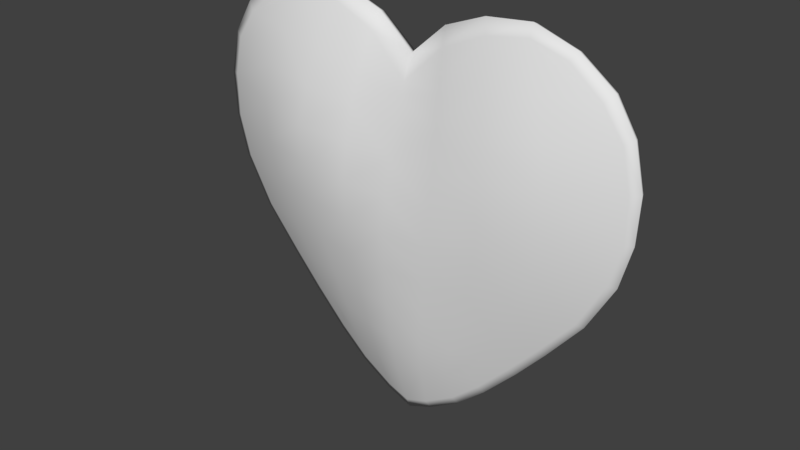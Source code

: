 # Source: Heart.blend  (saved by Blender 2.79.0; exported with 4.5.12 LTS)
import bpy
from mathutils import Matrix  # noqa: F401  (used for matrix-valued properties, if any)

bpy.ops.wm.read_factory_settings(use_empty=True)
scene = bpy.context.scene
scene.name = 'Scene'

# ---- collections
col_collection_1 = bpy.data.collections.new('Collection 1'); scene.collection.children.link(col_collection_1)
col_collection_20 = bpy.data.collections.new('Collection 20'); scene.collection.children.link(col_collection_20)
col_collection_20.hide_render = True
col_collection_20.hide_viewport = True

# ---- materials (node trees are filled in below, after node groups)
mat_heart = bpy.data.materials.new('Heart')
mat_heart.alpha_threshold = 0.0
mat_heart.use_transparent_shadow = False
mat_heart.roughness = 0.5

# ---- material node trees

# ---- world
world_world = bpy.data.worlds.new('World'); scene.world = world_world
world_world.color = (0.05088, 0.05088, 0.05088)
world_world.use_sun_shadow = False
world_world.sun_shadow_jitter_overblur = 0.0
world_world.cycles.sampling_method = 'MANUAL'

# ---- meshes
me_plane = bpy.data.meshes.new('Plane')
me_plane.from_pydata([(1.72, 0.1228, 2.121), (1.277, 0.1228, 2.274), (0.3763, 0.1228, 2.073), (0.8011, 0.1228, 2.232), (2.087, 0.1228, 1.845), (2.301, 0.1228, 1.498), (2.405, 0.1228, 1.042), (2.384, 0.1228, 0.5777), (2.267, 0.1228, 0.1347), (1.983, 0.1228, -0.3706), (1.609, 0.1228, -0.8206), (1.293, 0.1228, -1.176), (0.9414, 0.1228, -1.54), (0.2791, 0.1228, -2.029), (0.4084, 0.04544, 1.893), (0.8514, 0.05721, 2.087), (0.8168, 0.01617, -1.315), (0.243, 0.08609, -1.953), (0.8883, 0.0884, -1.481), (1.228, 0.08741, -1.128), (1.544, 0.08908, -0.779), (1.911, 0.09003, -0.3498), (2.181, 0.08526, 0.1416), (2.305, 0.08832, 0.5777), (2.305, 0.07942, 1.035), (2.215, 0.08001, 1.45), (2.001, 0.07128, 1.761), (1.668, 0.07798, 2.031), (1.288, 0.06908, 2.149), (0.4651, -0.07396, 1.532), (0.9494, -0.1013, 1.655), (1.456, -0.06164, 1.729), (0.5026, -0.1443, 1.194), (1.025, -0.2041, 1.273), (1.586, -0.133, 1.352), (1.648, -0.1495, 0.9536), (1.062, -0.2693, 0.8913), (0.5203, -0.216, 0.8396), (1.64, -0.1447, 0.5365), (1.055, -0.2568, 0.4982), (0.5165, -0.2724, 0.4669), (1.551, -0.1179, 0.1159), (1.0, -0.2257, 0.0975), (0.4909, -0.2801, 0.08077), (1.384, -0.0888, -0.3125), (0.9041, -0.1781, -0.3058), (0.447, -0.2477, -0.3125), (1.171, -0.05451, -0.7106), (0.7849, -0.1319, -0.6968), (0.3928, -0.2068, -0.7065), (0.9719, -0.01642, -1.054), (0.6717, -0.08567, -1.065), (0.3394, -0.1448, -1.101), (0.6263, 0.1228, -1.816), (0.5903, -0.02756, -1.409), (0.5797, 0.08765, -1.75), (0.2932, -0.05581, -1.506), (-1.72, 0.1228, 2.121), (0.0, 0.1228, 1.741), (-1.277, 0.1228, 2.274), (-0.3763, 0.1228, 2.073), (-0.8011, 0.1228, 2.232), (-2.087, 0.1228, 1.845), (-2.301, 0.1228, 1.498), (-2.405, 0.1228, 1.042), (-2.384, 0.1228, 0.5777), (-2.267, 0.1228, 0.1347), (-1.983, 0.1228, -0.3706), (-1.609, 0.1228, -0.8206), (-1.293, 0.1228, -1.176), (-0.9414, 0.1228, -1.54), (-0.2791, 0.1228, -2.029), (0.0, 0.1228, -2.143), (0.0, 0.02191, 1.498), (-0.4084, 0.04544, 1.893), (-0.8514, 0.05721, 2.087), (0.0, 0.07406, -2.03), (-0.8168, 0.01617, -1.315), (-0.243, 0.08609, -1.953), (-0.8883, 0.0884, -1.481), (-1.228, 0.08741, -1.128), (-1.544, 0.08908, -0.779), (-1.911, 0.09003, -0.3498), (-2.181, 0.08526, 0.1416), (-2.305, 0.08832, 0.5777), (-2.305, 0.07942, 1.035), (-2.215, 0.08001, 1.45), (-2.001, 0.07128, 1.761), (-1.668, 0.07798, 2.031), (-1.288, 0.06908, 2.149), (0.0, -0.02018, 1.387), (-0.4651, -0.07396, 1.532), (-0.9494, -0.1013, 1.655), (-1.456, -0.06164, 1.729), (0.0, -0.1063, 1.129), (-0.5026, -0.1443, 1.194), (-1.025, -0.2041, 1.273), (-1.586, -0.133, 1.352), (-1.648, -0.1495, 0.9536), (-1.062, -0.2693, 0.8913), (-0.5203, -0.216, 0.8396), (0.0, -0.1929, 0.8056), (-1.64, -0.1447, 0.5365), (-1.055, -0.2568, 0.4982), (-0.5165, -0.2724, 0.4669), (0.0, -0.261, 0.4478), (-1.551, -0.1179, 0.1159), (-1.0, -0.2257, 0.0975), (-0.4909, -0.2801, 0.08077), (0.0, -0.3012, 0.07), (-1.384, -0.0888, -0.3125), (-0.9041, -0.1781, -0.3058), (-0.447, -0.2477, -0.3125), (0.0, -0.291, -0.3196), (-1.171, -0.05451, -0.7106), (-0.7849, -0.1319, -0.6968), (-0.3928, -0.2068, -0.7065), (0.0, -0.2544, -0.7172), (-0.9719, -0.01642, -1.054), (-0.6717, -0.08567, -1.065), (-0.3394, -0.1448, -1.101), (0.0, -0.1921, -1.126), (-0.6263, 0.1228, -1.816), (-0.5903, -0.02756, -1.409), (-0.5797, 0.08765, -1.75), (-0.2932, -0.05581, -1.506), (0.0, -0.08532, -1.561), (1.698, 0.2272, 2.081), (1.272, 0.2274, 2.228), (0.3991, 0.2266, 2.031), (0.8113, 0.2277, 2.188), (2.054, 0.2276, 1.814), (2.26, 0.2274, 1.481), (2.36, 0.2273, 1.038), (2.339, 0.2273, 0.5843), (2.223, 0.2268, 0.1515), (1.943, 0.2264, -0.3442), (1.574, 0.2269, -0.7901), (1.26, 0.2273, -1.145), (0.9099, 0.2273, -1.507), (0.2581, 0.227, -1.988), (0.4312, 0.1504, 1.855), (0.8596, 0.1635, 2.047), (0.786, 0.1215, -1.284), (0.223, 0.1914, -1.914), (0.8564, 0.1927, -1.448), (1.194, 0.1918, -1.097), (1.509, 0.1935, -0.7492), (1.874, 0.1948, -0.3243), (2.141, 0.1907, 0.1588), (2.263, 0.1942, 0.5847), (2.264, 0.1856, 1.031), (2.177, 0.1862, 1.434), (1.97, 0.1773, 1.733), (1.648, 0.1833, 1.993), (1.281, 0.1751, 2.108), (0.4825, 0.03461, 1.502), (0.9544, 0.008292, 1.624), (1.442, 0.04706, 1.698), (0.5162, -0.03372, 1.169), (1.026, -0.09213, 1.252), (1.563, -0.02292, 1.333), (1.619, -0.03927, 0.9491), (1.056, -0.1559, 0.8821), (0.5284, -0.1036, 0.8219), (1.61, -0.03506, 0.5437), (1.043, -0.1435, 0.5014), (0.5164, -0.1586, 0.4598), (1.522, -0.008793, 0.1315), (0.9838, -0.1134, 0.1091), (0.483, -0.1664, 0.08517), (1.356, 0.01949, -0.2907), (0.8852, -0.06693, -0.289), (0.4333, -0.1352, -0.3003), (1.143, 0.05299, -0.685), (0.7638, -0.02173, -0.6768), (0.3757, -0.0954, -0.6898), (0.9427, 0.09015, -1.026), (0.648, 0.02327, -1.041), (0.321, -0.0346, -1.078), (0.5994, 0.2274, -1.78), (0.5647, 0.07923, -1.378), (0.5536, 0.1926, -1.714), (0.274, 0.05213, -1.475), (-1.698, 0.2272, 2.081), (0.0, 0.2288, 1.699), (-1.272, 0.2274, 2.228), (-0.3991, 0.2266, 2.031), (-0.8113, 0.2277, 2.188), (-2.054, 0.2276, 1.814), (-2.26, 0.2274, 1.481), (-2.36, 0.2273, 1.038), (-2.339, 0.2273, 0.5843), (-2.223, 0.2268, 0.1515), (-1.943, 0.2264, -0.3442), (-1.574, 0.2269, -0.7901), (-1.26, 0.2273, -1.145), (-0.9099, 0.2273, -1.507), (-0.2581, 0.227, -1.988), (0.0, 0.228, -2.099), (0.0, 0.1671, 1.551), (-0.4312, 0.1504, 1.855), (-0.8596, 0.1635, 2.047), (0.0, 0.1805, -1.989), (-0.786, 0.1215, -1.284), (-0.223, 0.1914, -1.914), (-0.8564, 0.1927, -1.448), (-1.194, 0.1918, -1.097), (-1.509, 0.1935, -0.7492), (-1.874, 0.1948, -0.3243), (-2.141, 0.1907, 0.1588), (-2.263, 0.1942, 0.5847), (-2.264, 0.1856, 1.031), (-2.177, 0.1862, 1.434), (-1.97, 0.1773, 1.733), (-1.648, 0.1833, 1.993), (-1.281, 0.1751, 2.108), (0.0, 0.08965, 1.356), (-0.4825, 0.03461, 1.502), (-0.9544, 0.008292, 1.624), (-1.442, 0.04706, 1.698), (0.0, 0.004503, 1.102), (-0.5162, -0.03372, 1.169), (-1.026, -0.09213, 1.252), (-1.563, -0.02292, 1.333), (-1.619, -0.03927, 0.9491), (-1.056, -0.1559, 0.8821), (-0.5284, -0.1036, 0.8219), (0.0, -0.08109, 0.7833), (-1.61, -0.03506, 0.5437), (-1.043, -0.1435, 0.5014), (-0.5164, -0.1586, 0.4598), (0.0, -0.1477, 0.4348), (-1.522, -0.008793, 0.1315), (-0.9838, -0.1134, 0.1091), (-0.483, -0.1664, 0.08517), (0.0, -0.1872, 0.06986), (-1.356, 0.01949, -0.2907), (-0.8852, -0.06693, -0.289), (-0.4333, -0.1352, -0.3003), (0.0, -0.1774, -0.3103), (-1.143, 0.05299, -0.685), (-0.7638, -0.02173, -0.6768), (-0.3757, -0.0954, -0.6898), (0.0, -0.1414, -0.7019), (-0.9427, 0.09015, -1.026), (-0.648, 0.02327, -1.041), (-0.321, -0.0346, -1.078), (0.0, -0.08044, -1.104), (-0.5994, 0.2274, -1.78), (-0.5647, 0.07923, -1.378), (-0.5536, 0.1926, -1.714), (-0.274, 0.05213, -1.475), (0.0, 0.02406, -1.529)], [], [(54, 55, 18, 16), (55, 54, 56, 17), (53, 12, 18, 55), (12, 11, 19, 18), (11, 10, 20, 19), (10, 9, 21, 20), (9, 8, 22, 21), (8, 7, 23, 22), (7, 6, 24, 23), (6, 5, 25, 24), (5, 4, 26, 25), (4, 0, 27, 26), (0, 1, 28, 27), (1, 3, 15, 28), (3, 2, 14, 15), (29, 14, 73, 90), (15, 14, 29, 30), (28, 15, 30, 31), (26, 27, 28, 31), (32, 29, 90, 94), (30, 29, 32, 33), (31, 30, 33, 34), (25, 26, 31, 34), (24, 25, 34, 35), (33, 36, 35, 34), (32, 37, 36, 33), (101, 37, 32, 94), (23, 24, 35, 38), (36, 39, 38, 35), (37, 40, 39, 36), (101, 105, 40, 37), (22, 23, 38, 41), (39, 42, 41, 38), (40, 43, 42, 39), (105, 109, 43, 40), (21, 22, 41, 44), (42, 45, 44, 41), (43, 46, 45, 42), (109, 113, 46, 43), (20, 21, 44, 47), (45, 48, 47, 44), (46, 49, 48, 45), (113, 117, 49, 46), (19, 20, 47, 50), (48, 51, 50, 47), (49, 52, 51, 48), (117, 121, 52, 49), (58, 73, 14, 2), (18, 19, 50, 16), (54, 16, 50, 51), (54, 51, 52, 56), (121, 126, 56, 52), (13, 53, 55, 17), (76, 17, 56, 126), (13, 17, 76, 72), (123, 77, 79, 124), (124, 78, 125, 123), (122, 124, 79, 70), (70, 79, 80, 69), (69, 80, 81, 68), (68, 81, 82, 67), (67, 82, 83, 66), (66, 83, 84, 65), (65, 84, 85, 64), (64, 85, 86, 63), (63, 86, 87, 62), (62, 87, 88, 57), (57, 88, 89, 59), (59, 89, 75, 61), (61, 75, 74, 60), (91, 90, 73, 74), (75, 92, 91, 74), (89, 93, 92, 75), (87, 93, 89, 88), (95, 94, 90, 91), (92, 96, 95, 91), (93, 97, 96, 92), (86, 97, 93, 87), (85, 98, 97, 86), (96, 97, 98, 99), (95, 96, 99, 100), (101, 94, 95, 100), (84, 102, 98, 85), (99, 98, 102, 103), (100, 99, 103, 104), (101, 100, 104, 105), (83, 106, 102, 84), (103, 102, 106, 107), (104, 103, 107, 108), (105, 104, 108, 109), (82, 110, 106, 83), (107, 106, 110, 111), (108, 107, 111, 112), (109, 108, 112, 113), (81, 114, 110, 82), (111, 110, 114, 115), (112, 111, 115, 116), (113, 112, 116, 117), (80, 118, 114, 81), (115, 114, 118, 119), (116, 115, 119, 120), (117, 116, 120, 121), (58, 60, 74, 73), (79, 77, 118, 80), (123, 119, 118, 77), (123, 125, 120, 119), (121, 120, 125, 126), (71, 78, 124, 122), (76, 126, 125, 78), (71, 72, 76, 78), (181, 143, 145, 182), (182, 144, 183, 181), (180, 182, 145, 139), (139, 145, 146, 138), (138, 146, 147, 137), (137, 147, 148, 136), (136, 148, 149, 135), (135, 149, 150, 134), (134, 150, 151, 133), (133, 151, 152, 132), (132, 152, 153, 131), (131, 153, 154, 127), (127, 154, 155, 128), (128, 155, 142, 130), (130, 142, 141, 129), (156, 217, 200, 141), (142, 157, 156, 141), (155, 158, 157, 142), (153, 158, 155, 154), (159, 221, 217, 156), (157, 160, 159, 156), (158, 161, 160, 157), (152, 161, 158, 153), (151, 162, 161, 152), (160, 161, 162, 163), (159, 160, 163, 164), (228, 221, 159, 164), (150, 165, 162, 151), (163, 162, 165, 166), (164, 163, 166, 167), (228, 164, 167, 232), (149, 168, 165, 150), (166, 165, 168, 169), (167, 166, 169, 170), (232, 167, 170, 236), (148, 171, 168, 149), (169, 168, 171, 172), (170, 169, 172, 173), (236, 170, 173, 240), (147, 174, 171, 148), (172, 171, 174, 175), (173, 172, 175, 176), (240, 173, 176, 244), (146, 177, 174, 147), (175, 174, 177, 178), (176, 175, 178, 179), (244, 176, 179, 248), (185, 129, 141, 200), (145, 143, 177, 146), (181, 178, 177, 143), (181, 183, 179, 178), (248, 179, 183, 253), (140, 144, 182, 180), (203, 253, 183, 144), (140, 199, 203, 144), (250, 251, 206, 204), (251, 250, 252, 205), (249, 197, 206, 251), (197, 196, 207, 206), (196, 195, 208, 207), (195, 194, 209, 208), (194, 193, 210, 209), (193, 192, 211, 210), (192, 191, 212, 211), (191, 190, 213, 212), (190, 189, 214, 213), (189, 184, 215, 214), (184, 186, 216, 215), (186, 188, 202, 216), (188, 187, 201, 202), (218, 201, 200, 217), (202, 201, 218, 219), (216, 202, 219, 220), (214, 215, 216, 220), (222, 218, 217, 221), (219, 218, 222, 223), (220, 219, 223, 224), (213, 214, 220, 224), (212, 213, 224, 225), (223, 226, 225, 224), (222, 227, 226, 223), (228, 227, 222, 221), (211, 212, 225, 229), (226, 230, 229, 225), (227, 231, 230, 226), (228, 232, 231, 227), (210, 211, 229, 233), (230, 234, 233, 229), (231, 235, 234, 230), (232, 236, 235, 231), (209, 210, 233, 237), (234, 238, 237, 233), (235, 239, 238, 234), (236, 240, 239, 235), (208, 209, 237, 241), (238, 242, 241, 237), (239, 243, 242, 238), (240, 244, 243, 239), (207, 208, 241, 245), (242, 246, 245, 241), (243, 247, 246, 242), (244, 248, 247, 243), (185, 200, 201, 187), (206, 207, 245, 204), (250, 204, 245, 246), (250, 246, 247, 252), (248, 253, 252, 247), (198, 249, 251, 205), (203, 205, 252, 253), (198, 205, 203, 199), (4, 5, 132, 131), (0, 4, 131, 127), (58, 2, 129, 185), (2, 3, 130, 129), (3, 1, 128, 130), (1, 0, 127, 128), (5, 6, 133, 132), (6, 7, 134, 133), (7, 8, 135, 134), (8, 9, 136, 135), (9, 10, 137, 136), (10, 11, 138, 137), (11, 12, 139, 138), (12, 53, 180, 139), (13, 72, 199, 140), (53, 13, 140, 180), (63, 62, 189, 190), (62, 57, 184, 189), (60, 58, 185, 187), (61, 60, 187, 188), (59, 61, 188, 186), (57, 59, 186, 184), (64, 63, 190, 191), (65, 64, 191, 192), (66, 65, 192, 193), (67, 66, 193, 194), (68, 67, 194, 195), (69, 68, 195, 196), (70, 69, 196, 197), (122, 70, 197, 249), (72, 71, 198, 199), (71, 122, 249, 198)])
me_plane.polygons.foreach_set('use_smooth', [True] * 252)
_uv = me_plane.uv_layers.new(name='UVMap')
_uv.uv.foreach_set('vector', [0.1807, 0.06761, 0.1434, 0.03253, 0.2016, 0.026, 0.2121, 0.05168, 0.1434, 0.03253, 0.1807, 0.06761, 0.1423, 0.08963, 0.08962, 0.04854, 0.1407, 0.02018, 0.2005, 0.0137, 0.2016, 0.026, 0.1434, 0.03253, 0.2005, 0.0137, 0.2728, 0.01216, 0.2715, 0.02479, 0.2016, 0.026, 0.2728, 0.01216, 0.3409, 0.01429, 0.3387, 0.02617, 0.2715, 0.02479, 0.3409, 0.01429, 0.4242, 0.02052, 0.419, 0.03104, 0.3387, 0.02617, 0.4242, 0.02052, 0.5043, 0.04144, 0.4961, 0.05211, 0.419, 0.03104, 0.5043, 0.04144, 0.5618, 0.07306, 0.5534, 0.08211, 0.4961, 0.05211, 0.5618, 0.07306, 0.6118, 0.1167, 0.6002, 0.1272, 0.5534, 0.08211, 0.6118, 0.1167, 0.6489, 0.1723, 0.6343, 0.177, 0.6002, 0.1272, 0.6489, 0.1723, 0.6643, 0.2284, 0.6457, 0.2296, 0.6343, 0.177, 0.6643, 0.2284, 0.6581, 0.2939, 0.6423, 0.2904, 0.6457, 0.2296, 0.6581, 0.2939, 0.6319, 0.3555, 0.6182, 0.3417, 0.6423, 0.2904, 0.6319, 0.3555, 0.5825, 0.4028, 0.5705, 0.3822, 0.6182, 0.3417, 0.5825, 0.4028, 0.5254, 0.4338, 0.508, 0.4113, 0.5705, 0.3822, 0.4736, 0.3689, 0.508, 0.4113, 0.4268, 0.4185, 0.4143, 0.4066, 0.5705, 0.3822, 0.508, 0.4113, 0.4736, 0.3689, 0.5315, 0.3285, 0.6182, 0.3417, 0.5705, 0.3822, 0.5315, 0.3285, 0.5872, 0.283, 0.6457, 0.2296, 0.6423, 0.2904, 0.6182, 0.3417, 0.5872, 0.283, 0.4408, 0.3321, 0.4736, 0.3689, 0.4143, 0.4066, 0.386, 0.3796, 0.5315, 0.3285, 0.4736, 0.3689, 0.4408, 0.3321, 0.4976, 0.2837, 0.5872, 0.283, 0.5315, 0.3285, 0.4976, 0.2837, 0.5591, 0.2339, 0.6343, 0.177, 0.6457, 0.2296, 0.5872, 0.283, 0.5591, 0.2339, 0.6002, 0.1272, 0.6343, 0.177, 0.5591, 0.2339, 0.5244, 0.1899, 0.4976, 0.2837, 0.4612, 0.2441, 0.5244, 0.1899, 0.5591, 0.2339, 0.4408, 0.3321, 0.405, 0.2955, 0.4612, 0.2441, 0.4976, 0.2837, 0.3515, 0.3466, 0.405, 0.2955, 0.4408, 0.3321, 0.386, 0.3796, 0.5534, 0.08211, 0.6002, 0.1272, 0.5244, 0.1899, 0.4812, 0.1507, 0.4612, 0.2441, 0.4206, 0.2078, 0.4812, 0.1507, 0.5244, 0.1899, 0.405, 0.2955, 0.3659, 0.2597, 0.4206, 0.2078, 0.4612, 0.2441, 0.3515, 0.3466, 0.314, 0.3109, 0.3659, 0.2597, 0.405, 0.2955, 0.4961, 0.05211, 0.5534, 0.08211, 0.4812, 0.1507, 0.4302, 0.1186, 0.4206, 0.2078, 0.3748, 0.1745, 0.4302, 0.1186, 0.4812, 0.1507, 0.3659, 0.2597, 0.3239, 0.2252, 0.3748, 0.1745, 0.4206, 0.2078, 0.314, 0.3109, 0.2753, 0.274, 0.3239, 0.2252, 0.3659, 0.2597, 0.419, 0.03104, 0.4961, 0.05211, 0.4302, 0.1186, 0.3705, 0.09336, 0.3748, 0.1745, 0.3245, 0.1445, 0.3705, 0.09336, 0.4302, 0.1186, 0.3239, 0.2252, 0.2797, 0.1914, 0.3245, 0.1445, 0.3748, 0.1745, 0.2753, 0.274, 0.2359, 0.2364, 0.2797, 0.1914, 0.3239, 0.2252, 0.3387, 0.02617, 0.419, 0.03104, 0.3705, 0.09336, 0.3091, 0.07557, 0.3245, 0.1445, 0.273, 0.118, 0.3091, 0.07557, 0.3705, 0.09336, 0.2797, 0.1914, 0.2343, 0.1586, 0.273, 0.118, 0.3245, 0.1445, 0.2359, 0.2364, 0.1957, 0.198, 0.2343, 0.1586, 0.2797, 0.1914, 0.2715, 0.02479, 0.3387, 0.02617, 0.3091, 0.07557, 0.2542, 0.06166, 0.273, 0.118, 0.2242, 0.0933, 0.2542, 0.06166, 0.3091, 0.07557, 0.2343, 0.1586, 0.1888, 0.1253, 0.2242, 0.0933, 0.273, 0.118, 0.1957, 0.198, 0.1541, 0.1583, 0.1888, 0.1253, 0.2343, 0.1586, 0.4542, 0.4446, 0.4268, 0.4185, 0.508, 0.4113, 0.5254, 0.4338, 0.2016, 0.026, 0.2715, 0.02479, 0.2542, 0.06166, 0.2121, 0.05168, 0.1807, 0.06761, 0.2121, 0.05168, 0.2542, 0.06166, 0.2242, 0.0933, 0.1807, 0.06761, 0.2242, 0.0933, 0.1888, 0.1253, 0.1423, 0.08963, 0.1541, 0.1583, 0.1089, 0.1152, 0.1423, 0.08963, 0.1888, 0.1253, 0.08462, 0.03631, 0.1407, 0.02018, 0.1434, 0.03253, 0.08962, 0.04854, 0.05842, 0.06709, 0.08962, 0.04854, 0.1423, 0.08963, 0.1089, 0.1152, 0.08462, 0.03631, 0.08962, 0.04854, 0.05842, 0.06709, 0.0457, 0.05495, 0.0647, 0.1892, 0.05028, 0.2214, 0.02412, 0.212, 0.0279, 0.1536, 0.0279, 0.1536, 0.04136, 0.09913, 0.08489, 0.1498, 0.0647, 0.1892, 0.01545, 0.1515, 0.0279, 0.1536, 0.02412, 0.212, 0.01178, 0.2115, 0.01178, 0.2115, 0.02412, 0.212, 0.02621, 0.2819, 0.01366, 0.2839, 0.01366, 0.2839, 0.02621, 0.2819, 0.03076, 0.3489, 0.01899, 0.3517, 0.01899, 0.3517, 0.03076, 0.3489, 0.03941, 0.429, 0.02914, 0.4347, 0.02914, 0.4347, 0.03941, 0.429, 0.06409, 0.505, 0.05382, 0.5137, 0.05382, 0.5137, 0.06409, 0.505, 0.09675, 0.5608, 0.08811, 0.5696, 0.08811, 0.5696, 0.09675, 0.5608, 0.144, 0.6055, 0.1341, 0.6175, 0.1341, 0.6175, 0.144, 0.6055, 0.1954, 0.6371, 0.1913, 0.652, 0.1913, 0.652, 0.1954, 0.6371, 0.2484, 0.646, 0.2482, 0.6646, 0.2482, 0.6646, 0.2484, 0.646, 0.309, 0.6398, 0.3133, 0.6555, 0.3133, 0.6555, 0.309, 0.6398, 0.3591, 0.6133, 0.3736, 0.6263, 0.3736, 0.6263, 0.3591, 0.6133, 0.3973, 0.5637, 0.4184, 0.5748, 0.4184, 0.5748, 0.3973, 0.5637, 0.4234, 0.5, 0.4467, 0.5162, 0.3794, 0.4676, 0.4143, 0.4066, 0.4268, 0.4185, 0.4234, 0.5, 0.3973, 0.5637, 0.3418, 0.5273, 0.3794, 0.4676, 0.4234, 0.5, 0.3591, 0.6133, 0.2991, 0.5851, 0.3418, 0.5273, 0.3973, 0.5637, 0.2484, 0.646, 0.2991, 0.5851, 0.3591, 0.6133, 0.309, 0.6398, 0.3412, 0.4366, 0.386, 0.3796, 0.4143, 0.4066, 0.3794, 0.4676, 0.3418, 0.5273, 0.2955, 0.4955, 0.3412, 0.4366, 0.3794, 0.4676, 0.2991, 0.5851, 0.2487, 0.5594, 0.2955, 0.4955, 0.3418, 0.5273, 0.1954, 0.6371, 0.2487, 0.5594, 0.2991, 0.5851, 0.2484, 0.646, 0.144, 0.6055, 0.2031, 0.5267, 0.2487, 0.5594, 0.1954, 0.6371, 0.2955, 0.4955, 0.2487, 0.5594, 0.2031, 0.5267, 0.2542, 0.4611, 0.3412, 0.4366, 0.2955, 0.4955, 0.2542, 0.4611, 0.3029, 0.4026, 0.3515, 0.3466, 0.386, 0.3796, 0.3412, 0.4366, 0.3029, 0.4026, 0.09675, 0.5608, 0.1619, 0.4855, 0.2031, 0.5267, 0.144, 0.6055, 0.2542, 0.4611, 0.2031, 0.5267, 0.1619, 0.4855, 0.2161, 0.4222, 0.3029, 0.4026, 0.2542, 0.4611, 0.2161, 0.4222, 0.2653, 0.3651, 0.3515, 0.3466, 0.3029, 0.4026, 0.2653, 0.3651, 0.314, 0.3109, 0.06409, 0.505, 0.1274, 0.4361, 0.1619, 0.4855, 0.09675, 0.5608, 0.2161, 0.4222, 0.1619, 0.4855, 0.1274, 0.4361, 0.1806, 0.378, 0.2653, 0.3651, 0.2161, 0.4222, 0.1806, 0.378, 0.2288, 0.3248, 0.314, 0.3109, 0.2653, 0.3651, 0.2288, 0.3248, 0.2753, 0.274, 0.03941, 0.429, 0.09937, 0.3776, 0.1274, 0.4361, 0.06409, 0.505, 0.1806, 0.378, 0.1274, 0.4361, 0.09937, 0.3776, 0.1483, 0.3292, 0.2288, 0.3248, 0.1806, 0.378, 0.1483, 0.3292, 0.193, 0.2822, 0.2753, 0.274, 0.2288, 0.3248, 0.193, 0.2822, 0.2359, 0.2364, 0.03076, 0.3489, 0.07871, 0.3171, 0.09937, 0.3776, 0.03941, 0.429, 0.1483, 0.3292, 0.09937, 0.3776, 0.07871, 0.3171, 0.1194, 0.2791, 0.193, 0.2822, 0.1483, 0.3292, 0.1194, 0.2791, 0.1581, 0.2385, 0.2359, 0.2364, 0.193, 0.2822, 0.1581, 0.2385, 0.1957, 0.198, 0.02621, 0.2819, 0.06223, 0.2629, 0.07871, 0.3171, 0.03076, 0.3489, 0.1194, 0.2791, 0.07871, 0.3171, 0.06223, 0.2629, 0.09242, 0.2314, 0.1581, 0.2385, 0.1194, 0.2791, 0.09242, 0.2314, 0.1227, 0.1946, 0.1957, 0.198, 0.1581, 0.2385, 0.1227, 0.1946, 0.1541, 0.1583, 0.4542, 0.4446, 0.4467, 0.5162, 0.4234, 0.5, 0.4268, 0.4185, 0.02412, 0.212, 0.05028, 0.2214, 0.06223, 0.2629, 0.02621, 0.2819, 0.0647, 0.1892, 0.09242, 0.2314, 0.06223, 0.2629, 0.05028, 0.2214, 0.0647, 0.1892, 0.08489, 0.1498, 0.1227, 0.1946, 0.09242, 0.2314, 0.1541, 0.1583, 0.1227, 0.1946, 0.08489, 0.1498, 0.1089, 0.1152, 0.02891, 0.09471, 0.04136, 0.09913, 0.0279, 0.1536, 0.01545, 0.1515, 0.05842, 0.06709, 0.1089, 0.1152, 0.08489, 0.1498, 0.04136, 0.09913, 0.02891, 0.09471, 0.0457, 0.05495, 0.05842, 0.06709, 0.04136, 0.09913, 0.9355, 0.8016, 0.9493, 0.77, 0.9751, 0.7792, 0.9716, 0.8367, 0.9716, 0.8367, 0.9584, 0.8903, 0.9159, 0.8403, 0.9355, 0.8016, 0.9839, 0.8388, 0.9716, 0.8367, 0.9751, 0.7792, 0.9875, 0.7797, 0.9875, 0.7797, 0.9751, 0.7792, 0.973, 0.7097, 0.9856, 0.7077, 0.9856, 0.7077, 0.973, 0.7097, 0.9685, 0.6429, 0.9801, 0.6401, 0.9801, 0.6401, 0.9685, 0.6429, 0.9601, 0.5635, 0.97, 0.558, 0.97, 0.558, 0.9601, 0.5635, 0.936, 0.4886, 0.9459, 0.4804, 0.9459, 0.4804, 0.936, 0.4886, 0.9042, 0.4341, 0.9125, 0.4257, 0.9125, 0.4257, 0.9042, 0.4341, 0.8581, 0.3904, 0.8677, 0.3789, 0.8677, 0.3789, 0.8581, 0.3904, 0.8083, 0.3596, 0.8122, 0.3453, 0.8122, 0.3453, 0.8083, 0.3596, 0.7574, 0.3512, 0.7575, 0.3331, 0.7575, 0.3331, 0.7574, 0.3512, 0.6987, 0.3574, 0.6946, 0.3421, 0.6946, 0.3421, 0.6987, 0.3574, 0.6503, 0.3828, 0.6365, 0.37, 0.6365, 0.37, 0.6503, 0.3828, 0.6135, 0.4308, 0.593, 0.4199, 0.593, 0.4199, 0.6135, 0.4308, 0.5887, 0.4928, 0.5658, 0.477, 0.6312, 0.5249, 0.5946, 0.5876, 0.5828, 0.5763, 0.5887, 0.4928, 0.6135, 0.4308, 0.6677, 0.4665, 0.6312, 0.5249, 0.5887, 0.4928, 0.6503, 0.3828, 0.7086, 0.4107, 0.6677, 0.4665, 0.6135, 0.4308, 0.7574, 0.3512, 0.7086, 0.4107, 0.6503, 0.3828, 0.6987, 0.3574, 0.6685, 0.5557, 0.6225, 0.6142, 0.5946, 0.5876, 0.6312, 0.5249, 0.6677, 0.4665, 0.7126, 0.4977, 0.6685, 0.5557, 0.6312, 0.5249, 0.7086, 0.4107, 0.7568, 0.436, 0.7126, 0.4977, 0.6677, 0.4665, 0.8083, 0.3596, 0.7568, 0.436, 0.7086, 0.4107, 0.7574, 0.3512, 0.8581, 0.3904, 0.8004, 0.4678, 0.7568, 0.436, 0.8083, 0.3596, 0.7126, 0.4977, 0.7568, 0.436, 0.8004, 0.4678, 0.752, 0.5316, 0.6685, 0.5557, 0.7126, 0.4977, 0.752, 0.5316, 0.7055, 0.5895, 0.6566, 0.6468, 0.6225, 0.6142, 0.6685, 0.5557, 0.7055, 0.5895, 0.9042, 0.4341, 0.8403, 0.5081, 0.8004, 0.4678, 0.8581, 0.3904, 0.752, 0.5316, 0.8004, 0.4678, 0.8403, 0.5081, 0.7883, 0.5698, 0.7055, 0.5895, 0.752, 0.5316, 0.7883, 0.5698, 0.7413, 0.6268, 0.6566, 0.6468, 0.7055, 0.5895, 0.7413, 0.6268, 0.6931, 0.6815, 0.936, 0.4886, 0.874, 0.5566, 0.8403, 0.5081, 0.9042, 0.4341, 0.7883, 0.5698, 0.8403, 0.5081, 0.874, 0.5566, 0.8224, 0.6137, 0.7413, 0.6268, 0.7883, 0.5698, 0.8224, 0.6137, 0.7758, 0.6668, 0.6931, 0.6815, 0.7413, 0.6268, 0.7758, 0.6668, 0.7305, 0.7172, 0.9601, 0.5635, 0.9015, 0.6143, 0.874, 0.5566, 0.936, 0.4886, 0.8224, 0.6137, 0.874, 0.5566, 0.9015, 0.6143, 0.854, 0.6622, 0.7758, 0.6668, 0.8224, 0.6137, 0.854, 0.6622, 0.8103, 0.7092, 0.7305, 0.7172, 0.7758, 0.6668, 0.8103, 0.7092, 0.769, 0.7539, 0.9685, 0.6429, 0.9217, 0.6745, 0.9015, 0.6143, 0.9601, 0.5635, 0.854, 0.6622, 0.9015, 0.6143, 0.9217, 0.6745, 0.8824, 0.7124, 0.8103, 0.7092, 0.854, 0.6622, 0.8824, 0.7124, 0.8444, 0.7529, 0.769, 0.7539, 0.8103, 0.7092, 0.8444, 0.7529, 0.8086, 0.7917, 0.973, 0.7097, 0.9378, 0.7285, 0.9217, 0.6745, 0.9685, 0.6429, 0.8824, 0.7124, 0.9217, 0.6745, 0.9378, 0.7285, 0.9087, 0.7599, 0.8444, 0.7529, 0.8824, 0.7124, 0.9087, 0.7599, 0.879, 0.7963, 0.8086, 0.7917, 0.8444, 0.7529, 0.879, 0.7963, 0.8495, 0.8307, 0.5561, 0.5508, 0.5658, 0.477, 0.5887, 0.4928, 0.5828, 0.5763, 0.9751, 0.7792, 0.9493, 0.77, 0.9378, 0.7285, 0.973, 0.7097, 0.9355, 0.8016, 0.9087, 0.7599, 0.9378, 0.7285, 0.9493, 0.77, 0.9355, 0.8016, 0.9159, 0.8403, 0.879, 0.7963, 0.9087, 0.7599, 0.8495, 0.8307, 0.879, 0.7963, 0.9159, 0.8403, 0.8937, 0.8729, 0.9705, 0.8946, 0.9584, 0.8903, 0.9716, 0.8367, 0.9839, 0.8388, 0.9432, 0.9201, 0.8937, 0.8729, 0.9159, 0.8403, 0.9584, 0.8903, 0.9705, 0.8946, 0.9556, 0.9319, 0.9432, 0.9201, 0.9584, 0.8903, 0.8245, 0.918, 0.8612, 0.9524, 0.8039, 0.9586, 0.7935, 0.9333, 0.8612, 0.9524, 0.8245, 0.918, 0.8622, 0.8966, 0.9141, 0.9368, 0.8639, 0.9646, 0.805, 0.971, 0.8039, 0.9586, 0.8612, 0.9524, 0.805, 0.971, 0.7331, 0.9725, 0.7344, 0.9598, 0.8039, 0.9586, 0.7331, 0.9725, 0.6653, 0.9702, 0.6675, 0.9585, 0.7344, 0.9598, 0.6653, 0.9702, 0.5828, 0.9639, 0.5878, 0.9538, 0.6675, 0.9585, 0.5828, 0.9639, 0.5041, 0.9436, 0.5119, 0.9333, 0.5878, 0.9538, 0.5041, 0.9436, 0.4478, 0.9128, 0.4558, 0.9041, 0.5119, 0.9333, 0.4478, 0.9128, 0.399, 0.8702, 0.4101, 0.8601, 0.4558, 0.9041, 0.399, 0.8702, 0.3629, 0.8163, 0.377, 0.8118, 0.4101, 0.8601, 0.3629, 0.8163, 0.348, 0.7623, 0.3661, 0.7613, 0.377, 0.8118, 0.348, 0.7623, 0.3541, 0.699, 0.3696, 0.7024, 0.3661, 0.7613, 0.3541, 0.699, 0.3792, 0.6396, 0.3926, 0.6529, 0.3696, 0.7024, 0.3792, 0.6396, 0.427, 0.5939, 0.4388, 0.6139, 0.3926, 0.6529, 0.427, 0.5939, 0.4827, 0.564, 0.4997, 0.5862, 0.4388, 0.6139, 0.5337, 0.6271, 0.4997, 0.5862, 0.5828, 0.5763, 0.5946, 0.5876, 0.4388, 0.6139, 0.4997, 0.5862, 0.5337, 0.6271, 0.4771, 0.6663, 0.3926, 0.6529, 0.4388, 0.6139, 0.4771, 0.6663, 0.4233, 0.7097, 0.3661, 0.7613, 0.3696, 0.7024, 0.3926, 0.6529, 0.4233, 0.7097, 0.5662, 0.6629, 0.5337, 0.6271, 0.5946, 0.5876, 0.6225, 0.6142, 0.4771, 0.6663, 0.5337, 0.6271, 0.5662, 0.6629, 0.5104, 0.7097, 0.4233, 0.7097, 0.4771, 0.6663, 0.5104, 0.7097, 0.4508, 0.7567, 0.377, 0.8118, 0.3661, 0.7613, 0.4233, 0.7097, 0.4508, 0.7567, 0.4101, 0.8601, 0.377, 0.8118, 0.4508, 0.7567, 0.4847, 0.7988, 0.5104, 0.7097, 0.5461, 0.7475, 0.4847, 0.7988, 0.4508, 0.7567, 0.5662, 0.6629, 0.6018, 0.6983, 0.5461, 0.7475, 0.5104, 0.7097, 0.6566, 0.6468, 0.6018, 0.6983, 0.5662, 0.6629, 0.6225, 0.6142, 0.4558, 0.9041, 0.4101, 0.8601, 0.4847, 0.7988, 0.5268, 0.8367, 0.5461, 0.7475, 0.586, 0.7819, 0.5268, 0.8367, 0.4847, 0.7988, 0.6018, 0.6983, 0.6407, 0.7322, 0.586, 0.7819, 0.5461, 0.7475, 0.6566, 0.6468, 0.6931, 0.6815, 0.6407, 0.7322, 0.6018, 0.6983, 0.5119, 0.9333, 0.4558, 0.9041, 0.5268, 0.8367, 0.5768, 0.8682, 0.586, 0.7819, 0.6314, 0.8139, 0.5768, 0.8682, 0.5268, 0.8367, 0.6407, 0.7322, 0.6822, 0.7648, 0.6314, 0.8139, 0.586, 0.7819, 0.6931, 0.6815, 0.7305, 0.7172, 0.6822, 0.7648, 0.6407, 0.7322, 0.5878, 0.9538, 0.5119, 0.9333, 0.5768, 0.8682, 0.6358, 0.8929, 0.6314, 0.8139, 0.6814, 0.8432, 0.6358, 0.8929, 0.5768, 0.8682, 0.6822, 0.7648, 0.7262, 0.7973, 0.6814, 0.8432, 0.6314, 0.8139, 0.7305, 0.7172, 0.769, 0.7539, 0.7262, 0.7973, 0.6822, 0.7648, 0.6675, 0.9585, 0.5878, 0.9538, 0.6358, 0.8929, 0.6968, 0.9103, 0.6814, 0.8432, 0.7328, 0.8692, 0.6968, 0.9103, 0.6358, 0.8929, 0.7262, 0.7973, 0.7715, 0.8293, 0.7328, 0.8692, 0.6814, 0.8432, 0.769, 0.7539, 0.8086, 0.7917, 0.7715, 0.8293, 0.7262, 0.7973, 0.7344, 0.9598, 0.6675, 0.9585, 0.6968, 0.9103, 0.7515, 0.9238, 0.7328, 0.8692, 0.7815, 0.8932, 0.7515, 0.9238, 0.6968, 0.9103, 0.7715, 0.8293, 0.8165, 0.8619, 0.7815, 0.8932, 0.7328, 0.8692, 0.8086, 0.7917, 0.8495, 0.8307, 0.8165, 0.8619, 0.7715, 0.8293, 0.5561, 0.5508, 0.5828, 0.5763, 0.4997, 0.5862, 0.4827, 0.564, 0.8039, 0.9586, 0.7344, 0.9598, 0.7515, 0.9238, 0.7935, 0.9333, 0.8245, 0.918, 0.7935, 0.9333, 0.7515, 0.9238, 0.7815, 0.8932, 0.8245, 0.918, 0.7815, 0.8932, 0.8165, 0.8619, 0.8622, 0.8966, 0.8495, 0.8307, 0.8937, 0.8729, 0.8622, 0.8966, 0.8165, 0.8619, 0.919, 0.9486, 0.8639, 0.9646, 0.8612, 0.9524, 0.9141, 0.9368, 0.9432, 0.9201, 0.9141, 0.9368, 0.8622, 0.8966, 0.8937, 0.8729, 0.919, 0.9486, 0.9141, 0.9368, 0.9432, 0.9201, 0.9556, 0.9319, 0.7285, 0.0689, 0.7656, 0.09847, 0.7567, 0.1083, 0.7211, 0.07986, 0.6823, 0.04193, 0.7285, 0.0689, 0.7211, 0.07986, 0.6763, 0.05379, 0.4672, 0.002085, 0.5256, 0.0008301, 0.5247, 0.01407, 0.4642, 0.01502, 0.5256, 0.0008301, 0.578, 0.007634, 0.5756, 0.0207, 0.5247, 0.01407, 0.578, 0.007634, 0.6321, 0.02062, 0.628, 0.03326, 0.5756, 0.0207, 0.6321, 0.02062, 0.6823, 0.04193, 0.6763, 0.05379, 0.628, 0.03326, 0.7656, 0.09847, 0.8035, 0.1378, 0.7934, 0.1465, 0.7567, 0.1083, 0.8035, 0.1378, 0.8366, 0.1805, 0.8258, 0.1882, 0.7934, 0.1465, 0.8366, 0.1805, 0.8655, 0.2254, 0.8541, 0.2321, 0.8258, 0.1882, 0.8655, 0.2254, 0.8961, 0.2856, 0.8841, 0.2912, 0.8541, 0.2321, 0.8961, 0.2856, 0.9223, 0.3485, 0.91, 0.3535, 0.8841, 0.2912, 0.9223, 0.3485, 0.9429, 0.3999, 0.9305, 0.4047, 0.91, 0.3535, 0.9429, 0.3999, 0.9638, 0.4549, 0.9514, 0.4595, 0.9305, 0.4047, 0.9638, 0.4549, 0.9797, 0.5011, 0.967, 0.505, 0.9514, 0.4595, 0.9921, 0.5469, 0.999, 0.5813, 0.9857, 0.582, 0.9792, 0.55, 0.9797, 0.5011, 0.9921, 0.5469, 0.9792, 0.55, 0.967, 0.505, 0.127, 0.8125, 0.09602, 0.7797, 0.1058, 0.7717, 0.1356, 0.8033, 0.09602, 0.7797, 0.06678, 0.738, 0.07755, 0.7314, 0.1058, 0.7717, 0.0154, 0.5926, 0.01197, 0.5371, 0.024, 0.5332, 0.02789, 0.5907, 0.026, 0.6418, 0.0154, 0.5926, 0.02789, 0.5907, 0.0382, 0.6385, 0.04259, 0.692, 0.026, 0.6418, 0.0382, 0.6385, 0.05426, 0.6872, 0.06678, 0.738, 0.04259, 0.692, 0.05426, 0.6872, 0.07755, 0.7314, 0.1673, 0.8453, 0.127, 0.8125, 0.1356, 0.8033, 0.1747, 0.8351, 0.2104, 0.8733, 0.1673, 0.8453, 0.1747, 0.8351, 0.2169, 0.8625, 0.2552, 0.8972, 0.2104, 0.8733, 0.2169, 0.8625, 0.2607, 0.8858, 0.3147, 0.9215, 0.2552, 0.8972, 0.2607, 0.8858, 0.3191, 0.9096, 0.3765, 0.9413, 0.3147, 0.9215, 0.3191, 0.9096, 0.3802, 0.9293, 0.4269, 0.9568, 0.3765, 0.9413, 0.3802, 0.9293, 0.4305, 0.9447, 0.4807, 0.9723, 0.4269, 0.9568, 0.4305, 0.9447, 0.484, 0.9601, 0.5258, 0.9837, 0.4807, 0.9723, 0.484, 0.9601, 0.5285, 0.9714, 0.6034, 0.9956, 0.5702, 0.9918, 0.5721, 0.9793, 0.603, 0.983, 0.5702, 0.9918, 0.5258, 0.9837, 0.5285, 0.9714, 0.5721, 0.9793])
me_plane.materials.append(mat_heart)
me_plane.use_remesh_preserve_volume = False
me_plane.use_remesh_preserve_attributes = False
me_plane.use_mirror_vertex_groups = False
me_plane.update()
me_plane_001 = bpy.data.meshes.new('Plane.001')
me_plane_001.from_pydata([(1.72, 0.1228, 2.121), (0.0, 0.1228, 1.741), (1.277, 0.1228, 2.274), (0.3763, 0.1228, 2.073), (0.8011, 0.1228, 2.232), (2.087, 0.1228, 1.845), (2.301, 0.1228, 1.498), (2.405, 0.1228, 1.042), (2.384, 0.1228, 0.5777), (2.267, 0.1228, 0.1347), (1.983, 0.1228, -0.3706), (1.609, 0.1228, -0.8206), (1.293, 0.1228, -1.176), (0.9414, 0.1228, -1.54), (0.2791, 0.1228, -2.029), (0.0, 0.1228, -2.143), (0.0, 0.02191, 1.498), (0.4084, 0.04544, 1.893), (0.8514, 0.05721, 2.087), (0.0, 0.07406, -2.03), (0.8168, 0.01617, -1.315), (0.243, 0.08609, -1.953), (0.8883, 0.0884, -1.481), (1.228, 0.08741, -1.128), (1.544, 0.08908, -0.779), (1.911, 0.09003, -0.3498), (2.181, 0.08526, 0.1416), (2.305, 0.08832, 0.5777), (2.305, 0.07942, 1.035), (2.215, 0.08001, 1.45), (2.001, 0.07128, 1.761), (1.668, 0.07798, 2.031), (1.288, 0.06908, 2.149), (0.0, -0.02018, 1.387), (0.4651, -0.07396, 1.532), (0.9494, -0.1013, 1.655), (1.456, -0.06164, 1.729), (0.0, -0.1063, 1.129), (0.5026, -0.1443, 1.194), (1.025, -0.2041, 1.273), (1.586, -0.133, 1.352), (1.648, -0.1495, 0.9536), (1.062, -0.2693, 0.8913), (0.5203, -0.216, 0.8396), (0.0, -0.1929, 0.8056), (1.64, -0.1447, 0.5365), (1.055, -0.2568, 0.4982), (0.5165, -0.2724, 0.4669), (0.0, -0.261, 0.4478), (1.551, -0.1179, 0.1159), (1.0, -0.2257, 0.0975), (0.4909, -0.2801, 0.08077), (0.0, -0.3012, 0.07), (1.384, -0.0888, -0.3125), (0.9041, -0.1781, -0.3058), (0.447, -0.2477, -0.3125), (0.0, -0.291, -0.3196), (1.171, -0.05451, -0.7106), (0.7849, -0.1319, -0.6968), (0.3928, -0.2068, -0.7065), (0.0, -0.2544, -0.7172), (0.9719, -0.01642, -1.054), (0.6717, -0.08567, -1.065), (0.3394, -0.1448, -1.101), (0.0, -0.1921, -1.126), (0.6263, 0.1228, -1.816), (0.5903, -0.02756, -1.409), (0.5797, 0.08765, -1.75), (0.2932, -0.05581, -1.506), (0.0, -0.08532, -1.561)], [], [(66, 67, 22, 20), (67, 66, 68, 21), (65, 13, 22, 67), (13, 12, 23, 22), (12, 11, 24, 23), (11, 10, 25, 24), (10, 9, 26, 25), (9, 8, 27, 26), (8, 7, 28, 27), (7, 6, 29, 28), (6, 5, 30, 29), (5, 0, 31, 30), (0, 2, 32, 31), (2, 4, 18, 32), (4, 3, 17, 18), (34, 17, 16, 33), (18, 17, 34, 35), (32, 18, 35, 36), (30, 31, 32, 36), (38, 34, 33, 37), (35, 34, 38, 39), (36, 35, 39, 40), (29, 30, 36, 40), (28, 29, 40, 41), (39, 42, 41, 40), (38, 43, 42, 39), (44, 43, 38, 37), (27, 28, 41, 45), (42, 46, 45, 41), (43, 47, 46, 42), (44, 48, 47, 43), (26, 27, 45, 49), (46, 50, 49, 45), (47, 51, 50, 46), (48, 52, 51, 47), (25, 26, 49, 53), (50, 54, 53, 49), (51, 55, 54, 50), (52, 56, 55, 51), (24, 25, 53, 57), (54, 58, 57, 53), (55, 59, 58, 54), (56, 60, 59, 55), (23, 24, 57, 61), (58, 62, 61, 57), (59, 63, 62, 58), (60, 64, 63, 59), (1, 16, 17, 3), (22, 23, 61, 20), (66, 20, 61, 62), (66, 62, 63, 68), (64, 69, 68, 63), (14, 65, 67, 21), (19, 21, 68, 69), (14, 21, 19, 15)])
me_plane_001.polygons.foreach_set('use_smooth', [True] * 55)
_uv = me_plane_001.uv_layers.new(name='UVMap')
_uv.uv.foreach_set('vector', [0.3019, 0.1915, 0.3235, 0.1172, 0.3722, 0.1906, 0.3453, 0.2227, 0.3235, 0.1172, 0.3019, 0.1915, 0.2454, 0.1548, 0.2658, 0.05548, 0.3382, 0.1053, 0.3879, 0.1806, 0.3722, 0.1906, 0.3235, 0.1172, 0.3879, 0.1806, 0.4406, 0.2759, 0.4228, 0.283, 0.3722, 0.1906, 0.4406, 0.2759, 0.4861, 0.3676, 0.4687, 0.3731, 0.4228, 0.283, 0.4861, 0.3676, 0.5377, 0.4822, 0.52, 0.4829, 0.4687, 0.3731, 0.5377, 0.4822, 0.568, 0.603, 0.5479, 0.5999, 0.52, 0.4829, 0.568, 0.603, 0.568, 0.7016, 0.5499, 0.6971, 0.5479, 0.5999, 0.568, 0.7016, 0.5468, 0.7992, 0.5246, 0.7917, 0.5499, 0.6971, 0.5468, 0.7992, 0.5007, 0.8886, 0.4838, 0.8728, 0.5246, 0.7917, 0.5007, 0.8886, 0.4379, 0.9497, 0.4229, 0.9262, 0.4838, 0.8728, 0.4379, 0.9497, 0.3473, 0.9895, 0.3404, 0.9661, 0.4229, 0.9262, 0.3473, 0.9895, 0.247, 0.9999, 0.2553, 0.9719, 0.3404, 0.9661, 0.247, 0.9999, 0.1488, 0.9695, 0.1671, 0.9386, 0.2553, 0.9719, 0.1488, 0.9695, 0.06623, 0.917, 0.08317, 0.8778, 0.1671, 0.9386, 0.1137, 0.8015, 0.08317, 0.8778, 0.01457, 0.7765, 0.021, 0.7515, 0.1671, 0.9386, 0.08317, 0.8778, 0.1137, 0.8015, 0.2093, 0.8481, 0.2553, 0.9719, 0.1671, 0.9386, 0.2093, 0.8481, 0.3098, 0.8881, 0.4229, 0.9262, 0.3404, 0.9661, 0.2553, 0.9719, 0.3098, 0.8881, 0.138, 0.7313, 0.1137, 0.8015, 0.021, 0.7515, 0.03521, 0.6946, 0.2093, 0.8481, 0.1137, 0.8015, 0.138, 0.7313, 0.2434, 0.7705, 0.3098, 0.8881, 0.2093, 0.8481, 0.2434, 0.7705, 0.354, 0.8153, 0.4838, 0.8728, 0.4229, 0.9262, 0.3098, 0.8881, 0.354, 0.8153, 0.5246, 0.7917, 0.4838, 0.8728, 0.354, 0.8153, 0.3866, 0.7374, 0.2434, 0.7705, 0.269, 0.6935, 0.3866, 0.7374, 0.354, 0.8153, 0.138, 0.7313, 0.1598, 0.6572, 0.269, 0.6935, 0.2434, 0.7705, 0.05257, 0.6245, 0.1598, 0.6572, 0.138, 0.7313, 0.03521, 0.6946, 0.5499, 0.6971, 0.5246, 0.7917, 0.3866, 0.7374, 0.4069, 0.6518, 0.269, 0.6935, 0.2872, 0.6133, 0.4069, 0.6518, 0.3866, 0.7374, 0.1598, 0.6572, 0.1782, 0.5788, 0.2872, 0.6133, 0.269, 0.6935, 0.05257, 0.6245, 0.07157, 0.5483, 0.1782, 0.5788, 0.1598, 0.6572, 0.5479, 0.5999, 0.5499, 0.6971, 0.4069, 0.6518, 0.4124, 0.561, 0.2872, 0.6133, 0.2978, 0.5281, 0.4124, 0.561, 0.4069, 0.6518, 0.1782, 0.5788, 0.193, 0.4975, 0.2978, 0.5281, 0.2872, 0.6133, 0.07157, 0.5483, 0.0915, 0.4689, 0.193, 0.4975, 0.1782, 0.5788, 0.52, 0.4829, 0.5479, 0.5999, 0.4124, 0.561, 0.4025, 0.4636, 0.2978, 0.5281, 0.3012, 0.4393, 0.4025, 0.4636, 0.4124, 0.561, 0.193, 0.4975, 0.2057, 0.4135, 0.3012, 0.4393, 0.2978, 0.5281, 0.0915, 0.4689, 0.1127, 0.3877, 0.2057, 0.4135, 0.193, 0.4975, 0.4687, 0.3731, 0.52, 0.4829, 0.4025, 0.4636, 0.382, 0.3691, 0.3012, 0.4393, 0.2995, 0.3513, 0.382, 0.3691, 0.4025, 0.4636, 0.2057, 0.4135, 0.2169, 0.3285, 0.2995, 0.3513, 0.3012, 0.4393, 0.1127, 0.3877, 0.1352, 0.3047, 0.2169, 0.3285, 0.2057, 0.4135, 0.4228, 0.283, 0.4687, 0.3731, 0.382, 0.3691, 0.3615, 0.2861, 0.2995, 0.3513, 0.2978, 0.2681, 0.3615, 0.2861, 0.382, 0.3691, 0.2169, 0.3285, 0.2294, 0.2429, 0.2978, 0.2681, 0.2995, 0.3513, 0.1352, 0.3047, 0.1595, 0.219, 0.2294, 0.2429, 0.2169, 0.3285, 7.535e-05, 0.8313, 0.01457, 0.7765, 0.08317, 0.8778, 0.06623, 0.917, 0.3722, 0.1906, 0.4228, 0.283, 0.3615, 0.2861, 0.3453, 0.2227, 0.3019, 0.1915, 0.3453, 0.2227, 0.3615, 0.2861, 0.2978, 0.2681, 0.3019, 0.1915, 0.2978, 0.2681, 0.2294, 0.2429, 0.2454, 0.1548, 0.1595, 0.219, 0.1875, 0.1266, 0.2454, 0.1548, 0.2294, 0.2429, 0.279, 0.04067, 0.3382, 0.1053, 0.3235, 0.1172, 0.2658, 0.05548, 0.22, 0.02521, 0.2658, 0.05548, 0.2454, 0.1548, 0.1875, 0.1266, 0.279, 0.04067, 0.2658, 0.05548, 0.22, 0.02521, 0.2284, 7.535e-05])
me_plane_001.materials.append(mat_heart)
me_plane_001.use_remesh_preserve_volume = False
me_plane_001.use_remesh_preserve_attributes = False
me_plane_001.use_mirror_vertex_groups = False
me_plane_001.update()

# ---- objects
ob_heart = bpy.data.objects.new('Heart', me_plane)
ob_heart_001 = bpy.data.objects.new('Heart.001', me_plane_001)

# ---- transforms, parenting, visibility, modifiers, constraints
ob_heart.location = (0.0, 0.0, 0.0)
ob_heart.lineart.crease_threshold = 0.0
ob_heart_001.location = (0.0, 0.0, 0.0)
ob_heart_001.hide_viewport = True
ob_heart_001.lineart.crease_threshold = 0.0
_m = ob_heart_001.modifiers.new('Mirror', 'MIRROR')
_m.use_clip = True
_m = ob_heart_001.modifiers.new('Solidify', 'SOLIDIFY')
_m.thickness = 0.114
_m.nonmanifold_thickness_mode = 'FIXED'
_m.nonmanifold_merge_threshold = 0.0003

# ---- collection membership
col_collection_1.objects.link(ob_heart)
col_collection_20.objects.link(ob_heart_001)

# ---- scene / render settings (as saved in the file)
scene.frame_start = 1; scene.frame_end = 250; scene.frame_set(1)
scene.render.engine = 'BLENDER_EEVEE_NEXT'
scene.render.resolution_percentage = 50
scene.render.dither_intensity = 0.0
scene.cycles.use_denoising = False
scene.cycles.samples = 128
scene.cycles.sampling_pattern = 'TABULATED_SOBOL'
scene.cycles.use_adaptive_sampling = False
scene.cycles.use_light_tree = False
scene.cycles.blur_glossy = 0.0
scene.cycles.sample_clamp_indirect = 0.0
scene.view_settings.view_transform = 'Standard'
bpy.context.view_layer.update()

# ---- added for rendering (the .blend has no active camera and no usable light): camera, sun
cam_auto = bpy.data.cameras.new('AutoCamera')
cam_auto.lens = 50.0
cam_auto.sensor_width = 36.0
cam_auto.clip_end = 1000.0
ob_auto_camera = bpy.data.objects.new('AutoCamera', cam_auto)
scene.collection.objects.link(ob_auto_camera)
ob_auto_camera.location = (6.06186, -7.31042, 4.91499)
ob_auto_camera.rotation_euler = (1.09748, -7.21219e-08, 0.694738)
scene.camera = ob_auto_camera
light_auto_sun = bpy.data.lights.new('AutoSun', 'SUN')
light_auto_sun.energy = 3.0
light_auto_sun.angle = 0.0523599
ob_auto_sun = bpy.data.objects.new('AutoSun', light_auto_sun)
scene.collection.objects.link(ob_auto_sun)
ob_auto_sun.rotation_euler = (0.872665, 0.174533, 0.523599)
bpy.context.view_layer.update()
